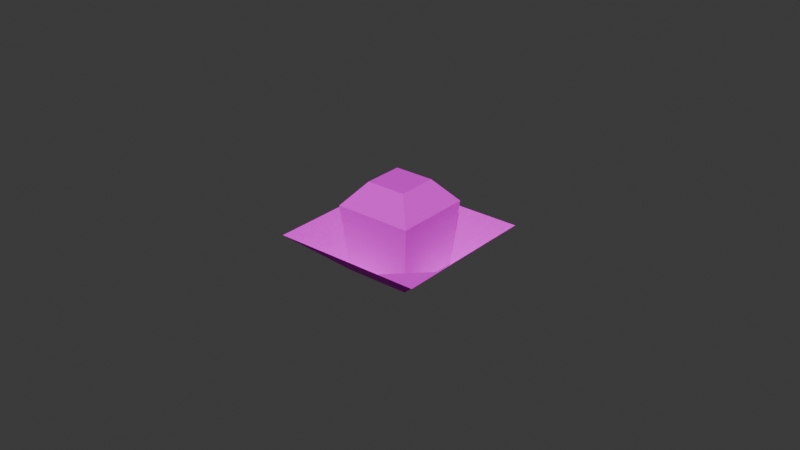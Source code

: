 # Source: Bulb.blend  (saved by Blender 4.0.36; exported with 4.5.12 LTS)
import bpy
from mathutils import Matrix  # noqa: F401  (used for matrix-valued properties, if any)

bpy.ops.wm.read_factory_settings(use_empty=True)
scene = bpy.context.scene
scene.name = 'Scene'

# ---- collections
col_collection = bpy.data.collections.new('Collection'); scene.collection.children.link(col_collection)

# ---- images (referenced by path relative to the original .blend; pixels are not part of the script)
import os
ASSET_DIR = os.environ.get("B2B_ASSET_DIR", "")  # directory of the original .blend (textures are referenced by path, not embedded)
HERE = os.path.dirname(os.path.abspath(__file__))  # packed textures are extracted next to this script under _unpacked/

def load_image(name, relpath, width, height, colorspace="sRGB"):
    """Load a texture the original file referenced (path relative to the .blend, or extracted next to this script)."""
    p = next((c for c in (os.path.join(HERE, relpath), os.path.join(ASSET_DIR, relpath)) if relpath and os.path.exists(c)), "")
    if p:
        img = bpy.data.images.load(p, check_existing=True)
        img.name = name
    else:  # same state as the original file: an image datablock whose file is absent (Cycles renders it pink)
        img = bpy.data.images.new(name, width, height)
        img.source = "FILE"
        img.filepath = "//" + (relpath or name)
    img.colorspace_settings.name = colorspace
    return img
img_blubbie_png = load_image('Blubbie.png', 'Blubbie.png', 1024, 1024, 'sRGB')

# ---- materials (node trees are filled in below, after node groups)
mat_blubbie = bpy.data.materials.new('Blubbie')

# ---- material node trees
mat_blubbie.use_nodes = True; mat_blubbie.node_tree.nodes.clear()
_N = mat_blubbie.node_tree.nodes; _L = mat_blubbie.node_tree.links
n0 = _N.new('ShaderNodeBsdfPrincipled'); n0.name = 'Principled BSDF'; n0.location = (10, 300)
n0.inputs[2].default_value = 1.0
n0.inputs[3].default_value = 1.45
n0.inputs[25].default_value = 0.0
n0.inputs[26].default_value = (0.6773, 0.1831, 1.0, 1.0)
n1 = _N.new('ShaderNodeOutputMaterial'); n1.name = 'Material Output'; n1.location = (300, 300)
n2 = _N.new('ShaderNodeTexImage'); n2.name = 'Image Texture'; n2.location = (-338, 287)
n2.image = img_blubbie_png
n2.interpolation = 'Closest'
n3 = _N.new('ShaderNodeMath'); n3.name = 'Math'; n3.location = (0, 0)
n3.hide = True
n3.operation = 'GREATER_THAN'
_L.new(n0.outputs[0], n1.inputs[0])
_L.new(n2.outputs[0], n0.inputs[0])
_L.new(n2.outputs[1], n3.inputs[0])
_L.new(n3.outputs[0], n0.inputs[4])
n1.is_active_output = True

# ---- world
world_world = bpy.data.worlds.new('World'); scene.world = world_world
world_world.use_nodes = True; world_world.node_tree.nodes.clear()
_N = world_world.node_tree.nodes; _L = world_world.node_tree.links
n0 = _N.new('ShaderNodeOutputWorld'); n0.name = 'World Output'; n0.location = (300, 300)
n1 = _N.new('ShaderNodeBackground'); n1.name = 'Background'; n1.location = (10, 300)
n1.inputs[0].default_value = (0.05088, 0.05088, 0.05088, 1.0)
_L.new(n1.outputs[0], n0.inputs[0])
n0.is_active_output = True
world_world.color = (0.05088, 0.05088, 0.05088)
world_world.use_sun_shadow = False
world_world.sun_shadow_jitter_overblur = 0.0

# ---- meshes
me_plane_019 = bpy.data.meshes.new('Plane.019')
me_plane_019.from_pydata([(-0.216, -0.1238, 0.1132), (0.2171, -0.1238, 0.1132), (-0.216, 0.3093, 0.1132), (0.2171, 0.3093, 0.1132), (-0.1078, -0.1238, 0.1132), (-0.1078, 0.3093, 0.1132), (0.1076, -0.1238, 0.1132), (0.1076, 0.3093, 0.1132), (-0.216, 0.201, 0.1132), (0.2171, 0.201, 0.1132), (-0.09323, 0.1865, 0.0), (0.09323, 0.1865, 0.0), (-0.216, -0.01436, 0.1132), (0.2171, -0.01436, 0.1132), (-0.09323, 0.0, 0.0), (0.09323, 0.0, 0.0)], [], [(11, 9, 3, 7), (8, 10, 5, 2), (10, 11, 7, 5), (14, 15, 11, 10), (12, 14, 10, 8), (15, 13, 9, 11), (6, 1, 13, 15), (0, 4, 14, 12), (4, 6, 15, 14)])
_uv = me_plane_019.uv_layers.new(name='UVMap')
_uv.uv.foreach_set('vector', [0.3592, 0.7969, 0.375, 0.7969, 0.375, 0.8125, 0.3592, 0.8125, 0.3125, 0.7969, 0.3281, 0.7969, 0.3281, 0.8125, 0.3125, 0.8125, 0.3281, 0.7969, 0.3592, 0.7969, 0.3592, 0.8125, 0.3281, 0.8125, 0.3281, 0.7658, 0.3592, 0.7658, 0.3592, 0.7969, 0.3281, 0.7969, 0.3125, 0.7658, 0.3281, 0.7658, 0.3281, 0.7969, 0.3125, 0.7969, 0.3592, 0.7658, 0.375, 0.7658, 0.375, 0.7969, 0.3592, 0.7969, 0.3592, 0.75, 0.375, 0.75, 0.375, 0.7658, 0.3592, 0.7658, 0.3125, 0.75, 0.3281, 0.75, 0.3281, 0.7658, 0.3125, 0.7658, 0.3281, 0.75, 0.3592, 0.75, 0.3592, 0.7658, 0.3281, 0.7658])
me_plane_019.materials.append(mat_blubbie)
me_plane_019.update()
me_cube_004 = bpy.data.meshes.new('Cube.004')
me_cube_004.from_pydata([(-0.1865, -0.003299, 0.007579), (-0.2202, -0.03706, 0.3826), (-0.1865, 0.3717, 0.007579), (-0.2202, 0.4055, 0.3826), (0.1885, -0.003299, 0.007579), (0.2223, -0.03706, 0.3826), (0.1885, 0.3717, 0.007579), (0.2223, 0.4055, 0.3826), (-0.1128, 0.0704, 0.511), (-0.1128, 0.298, 0.511), (0.1148, 0.298, 0.511), (0.1148, 0.0704, 0.511)], [], [(0, 1, 3, 2), (2, 3, 7, 6), (6, 7, 5, 4), (4, 5, 1, 0), (2, 6, 4, 0), (7, 3, 9, 10), (10, 9, 8, 11), (5, 7, 10, 11), (3, 1, 8, 9), (1, 5, 11, 8)])
_uv = me_cube_004.uv_layers.new(name='UVMap')
_uv.uv.foreach_set('vector', [0.2539, 0.7656, 0.2812, 0.7656, 0.2812, 0.7969, 0.2539, 0.7969, 0.2539, 0.7656, 0.2812, 0.7656, 0.2812, 0.7969, 0.2539, 0.7969, 0.2539, 0.7656, 0.2812, 0.7656, 0.2812, 0.7969, 0.2539, 0.7969, 0.2539, 0.7656, 0.2812, 0.7656, 0.2812, 0.7969, 0.2539, 0.7969, 0.1562, 0.7461, 0.1758, 0.7461, 0.1758, 0.7695, 0.1562, 0.7695, 0.332, 0.7891, 0.3555, 0.7891, 0.3516, 0.8047, 0.3359, 0.8047, 0.3398, 0.8047, 0.3477, 0.8047, 0.3477, 0.8086, 0.3398, 0.8086, 0.332, 0.7891, 0.3555, 0.7891, 0.3516, 0.8047, 0.3359, 0.8047, 0.332, 0.7891, 0.3555, 0.7891, 0.3516, 0.8047, 0.3359, 0.8047, 0.332, 0.7891, 0.3555, 0.7891, 0.3516, 0.8047, 0.3359, 0.8047])
me_cube_004.materials.append(mat_blubbie)
me_cube_004.update()

# ---- objects
ob_bulbblososm = bpy.data.objects.new('BulbBlososm', me_plane_019)
ob_bulb = bpy.data.objects.new('Bulb', me_cube_004)

# ---- transforms, parenting, visibility, modifiers, constraints
ob_bulbblososm.location = (-0.0003702, -0.00807, 1.49e-08)
ob_bulbblososm.scale = (0.1115, 0.1115, 0.1115)
ob_bulb.location = (-0.0003702, -0.00807, 1.49e-08)
ob_bulb.scale = (0.05611, 0.05611, 0.05611)

# ---- collection membership
col_collection.objects.link(ob_bulbblososm)
col_collection.objects.link(ob_bulb)

# ---- scene / render settings (as saved in the file)
scene.frame_start = 1; scene.frame_end = 250; scene.frame_set(1)
scene.render.engine = 'BLENDER_EEVEE_NEXT'
scene.cycles.sampling_pattern = 'TABULATED_SOBOL'
bpy.context.view_layer.update()

# ---- added for rendering (the .blend has no active camera and no usable light): camera, sun
cam_auto = bpy.data.cameras.new('AutoCamera')
cam_auto.lens = 50.0
cam_auto.sensor_width = 36.0
cam_auto.clip_end = 1000.0
ob_auto_camera = bpy.data.objects.new('AutoCamera', cam_auto)
scene.collection.objects.link(ob_auto_camera)
ob_auto_camera.location = (0.184732, -0.219788, 0.162371)
ob_auto_camera.rotation_euler = (1.09748, -7.21219e-08, 0.694738)
scene.camera = ob_auto_camera
light_auto_sun = bpy.data.lights.new('AutoSun', 'SUN')
light_auto_sun.energy = 3.0
light_auto_sun.angle = 0.0523599
ob_auto_sun = bpy.data.objects.new('AutoSun', light_auto_sun)
scene.collection.objects.link(ob_auto_sun)
ob_auto_sun.rotation_euler = (0.872665, 0.174533, 0.523599)
bpy.context.view_layer.update()
